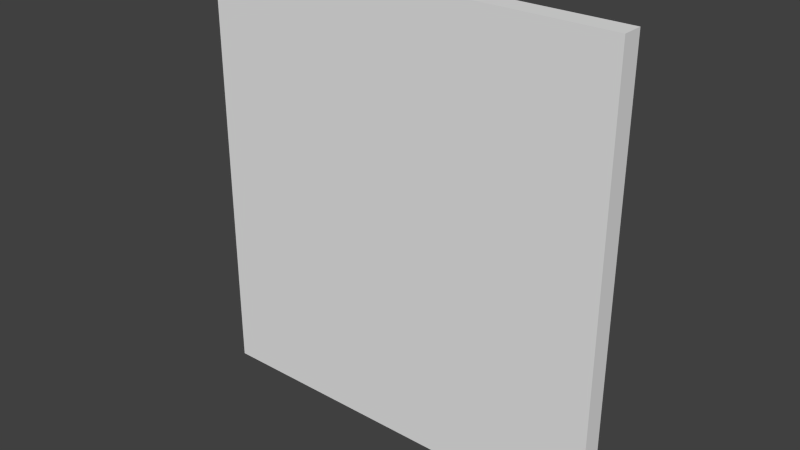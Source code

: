 # Source: Church_Wall_4x4x0.2.blend  (saved by Blender 2.76.0; exported with 4.5.12 LTS)
import bpy
from mathutils import Matrix  # noqa: F401  (used for matrix-valued properties, if any)

bpy.ops.wm.read_factory_settings(use_empty=True)
scene = bpy.context.scene
scene.name = 'Scene'

# ---- collections
col_collection_1 = bpy.data.collections.new('Collection 1'); scene.collection.children.link(col_collection_1)

# ---- world
world_world = bpy.data.worlds.new('World'); scene.world = world_world
world_world.color = (0.05088, 0.05088, 0.05088)
world_world.use_sun_shadow = False
world_world.sun_shadow_jitter_overblur = 0.0
world_world.cycles.sampling_method = 'MANUAL'
world_world.cycles.sample_map_resolution = 256

# ---- meshes
me_church_wall_4x4x0_2 = bpy.data.meshes.new('Church Wall 4x4x0.2')
me_church_wall_4x4x0_2.from_pydata([(0.0, 0.0, 0.0), (4.0, 0.0, 0.0), (4.0, 0.0, 4.0), (0.0, 0.0, 4.0), (0.0, 0.0, 0.0), (0.0, 0.0, -0.2), (4.0, 0.0, -0.2), (4.0, -0.2, 0.0), (4.0, -0.2, 4.0), (0.0, -0.2, 4.0), (0.0, -0.2, 0.0), (0.0, -0.2, -0.2), (4.0, -0.2, -0.2)], [(0, 5)], [(6, 5, 4, 1), (2, 1, 4, 3), (12, 7, 10, 11), (8, 9, 10, 7), (3, 9, 8, 2), (1, 7, 12, 6), (6, 12, 11, 5), (4, 10, 9, 3), (2, 8, 7, 1), (5, 11, 10, 4)])
me_church_wall_4x4x0_2.use_remesh_preserve_volume = False
me_church_wall_4x4x0_2.use_remesh_preserve_attributes = False
me_church_wall_4x4x0_2.use_mirror_vertex_groups = False
me_church_wall_4x4x0_2.update()

# ---- objects
ob_church_wall_4x4x0_2 = bpy.data.objects.new('Church Wall 4x4x0.2', me_church_wall_4x4x0_2)

# ---- transforms, parenting, visibility, modifiers, constraints
ob_church_wall_4x4x0_2.location = (0.0, 0.0, 0.0)
ob_church_wall_4x4x0_2.lineart.crease_threshold = 0.0

# ---- collection membership
col_collection_1.objects.link(ob_church_wall_4x4x0_2)

# ---- scene / render settings (as saved in the file)
scene.frame_start = 1; scene.frame_end = 250; scene.frame_set(1)
scene.render.engine = 'CYCLES'
scene.render.resolution_percentage = 50
scene.render.dither_intensity = 0.0
scene.cycles.use_denoising = False
scene.cycles.samples = 10
scene.cycles.sampling_pattern = 'TABULATED_SOBOL'
scene.cycles.light_sampling_threshold = 0.0
scene.cycles.use_adaptive_sampling = False
scene.cycles.use_light_tree = False
scene.cycles.blur_glossy = 0.0
scene.cycles.pixel_filter_type = 'GAUSSIAN'
scene.cycles.sample_clamp_indirect = 0.0
scene.view_settings.view_transform = 'Standard'
bpy.context.view_layer.update()

# ---- added for rendering (the .blend has no active camera and no usable light): camera, sun
cam_auto = bpy.data.cameras.new('AutoCamera')
cam_auto.lens = 50.0
cam_auto.sensor_width = 36.0
cam_auto.clip_end = 1000.0
ob_auto_camera = bpy.data.objects.new('AutoCamera', cam_auto)
scene.collection.objects.link(ob_auto_camera)
ob_auto_camera.location = (7.36949, -6.54339, 6.19559)
ob_auto_camera.rotation_euler = (1.09748, -7.21219e-08, 0.694738)
scene.camera = ob_auto_camera
light_auto_sun = bpy.data.lights.new('AutoSun', 'SUN')
light_auto_sun.energy = 3.0
light_auto_sun.angle = 0.0523599
ob_auto_sun = bpy.data.objects.new('AutoSun', light_auto_sun)
scene.collection.objects.link(ob_auto_sun)
ob_auto_sun.rotation_euler = (0.872665, 0.174533, 0.523599)
bpy.context.view_layer.update()
